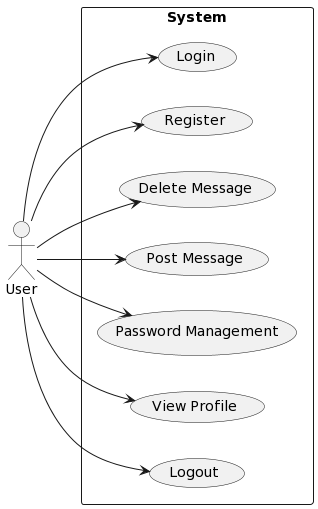

The diagram above was rendered by PlantUML. Its source (embedded in the PNG):
@startuml
left to right direction
actor User
rectangle "System" as system {
  (Login)
  (Register)
  (Delete Message)
  (Post Message)
  (Password Management)
  (View Profile)
  (Logout)
}
User --> (Login)
User --> (Register)
User --> (Delete Message)
User --> (Post Message)
User --> (Password Management)
User --> (View Profile)
User --> (Logout)
@enduml